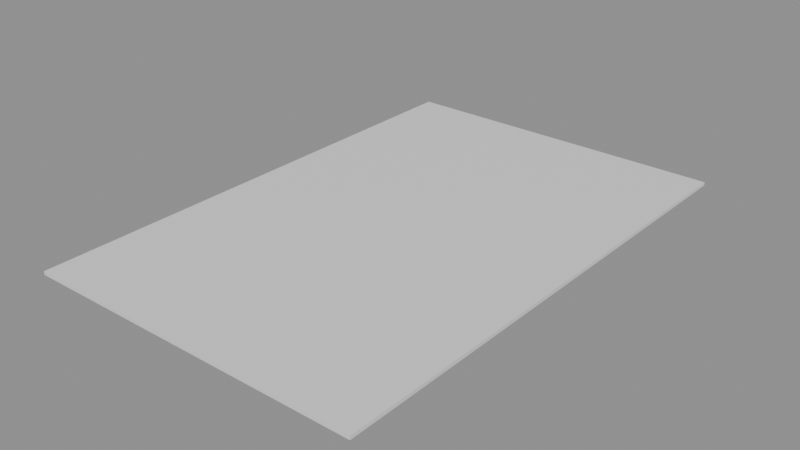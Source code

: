 # Source: e1955_after.blend  (saved by Blender 5.2.44; exported with 4.5.12 LTS)
import bpy
from mathutils import Matrix  # noqa: F401  (used for matrix-valued properties, if any)

bpy.ops.wm.read_factory_settings(use_empty=True)
scene = bpy.context.scene
scene.name = 'Scene'

# ---- materials (node trees are filled in below, after node groups)
mat_asfalto = bpy.data.materials.new('Asfalto')

# ---- material node trees
mat_asfalto.use_nodes = True; mat_asfalto.node_tree.nodes.clear()
_N = mat_asfalto.node_tree.nodes; _L = mat_asfalto.node_tree.links
n0 = _N.new('ShaderNodeBsdfPrincipled'); n0.name = 'Principled BSDF'; n0.location = (-200, 100)
n0.inputs[3].default_value = 1.45
n0.inputs[10].default_value = 0.005
n1 = _N.new('ShaderNodeOutputMaterial'); n1.name = 'Material Output'; n1.location = (200, 100)
_L.new(n0.outputs[0], n1.inputs[0])
n1.is_active_output = True

# ---- meshes
me_base_asfalto_mesh = bpy.data.meshes.new('Base_Asfalto_mesh')
me_base_asfalto_mesh.from_pydata([(0.0, 0.0, 0.0), (20.0, 0.0, 0.0), (20.0, 30.0, 0.0), (0.0, 30.0, 0.0), (0.0, 0.0, 0.2), (20.0, 0.0, 0.2), (20.0, 30.0, 0.2), (0.0, 30.0, 0.2)], [], [(0, 3, 2, 1), (4, 5, 6, 7), (1, 2, 6, 5), (3, 0, 4, 7), (2, 3, 7, 6), (0, 1, 5, 4)])
me_base_asfalto_mesh.materials.append(mat_asfalto)
me_base_asfalto_mesh.update()

# ---- objects
ob_base_asfalto_solido = bpy.data.objects.new('Base_Asfalto_Solido', me_base_asfalto_mesh)
ob_base_asfalto = bpy.data.objects.new('Base_Asfalto', None)

# ---- transforms, parenting, visibility, modifiers, constraints
ob_base_asfalto_solido.parent = ob_base_asfalto
ob_base_asfalto_solido.location = (0.0, 0.0, 0.0)
ob_base_asfalto.location = (0.0, 0.0, 0.0)
ob_base_asfalto.empty_display_type = 'ARROWS'

# ---- collection membership
scene.collection.objects.link(ob_base_asfalto_solido)
scene.collection.objects.link(ob_base_asfalto)

# ---- scene / render settings (as saved in the file)
scene.frame_start = 1; scene.frame_end = 250; scene.frame_set(1)
scene.render.engine = 'BLENDER_EEVEE_NEXT'
scene.render.bake_bias = 0.0
scene.render.bake_samples = 0
scene.render.compositor_device = 'GPU'
scene.eevee.use_volume_custom_range = False
scene.eevee.fast_gi_thickness_near = 0.1
scene.eevee.fast_gi_thickness_far = 0.0
scene.eevee.ray_tracing_options.screen_trace_thickness = 0.1
bpy.context.view_layer.update()

# ---- added for rendering (the .blend has no active camera and no usable light): camera, sun + grey world if the file has none
cam_auto = bpy.data.cameras.new('AutoCamera')
cam_auto.lens = 50.0
cam_auto.sensor_width = 36.0
cam_auto.clip_end = 1000.0
ob_auto_camera = bpy.data.objects.new('AutoCamera', cam_auto)
scene.collection.objects.link(ob_auto_camera)
ob_auto_camera.location = (43.36, -25.032, 26.788)
ob_auto_camera.rotation_euler = (1.09748, -7.21219e-08, 0.694738)
scene.camera = ob_auto_camera
light_auto_sun = bpy.data.lights.new('AutoSun', 'SUN')
light_auto_sun.energy = 3.0
light_auto_sun.angle = 0.0523599
ob_auto_sun = bpy.data.objects.new('AutoSun', light_auto_sun)
scene.collection.objects.link(ob_auto_sun)
ob_auto_sun.rotation_euler = (0.872665, 0.174533, 0.523599)
if scene.world is None:
    world_auto = bpy.data.worlds.new('AutoWorld')
    world_auto.color = (0.3, 0.3, 0.3)
    scene.world = world_auto
bpy.context.view_layer.update()
